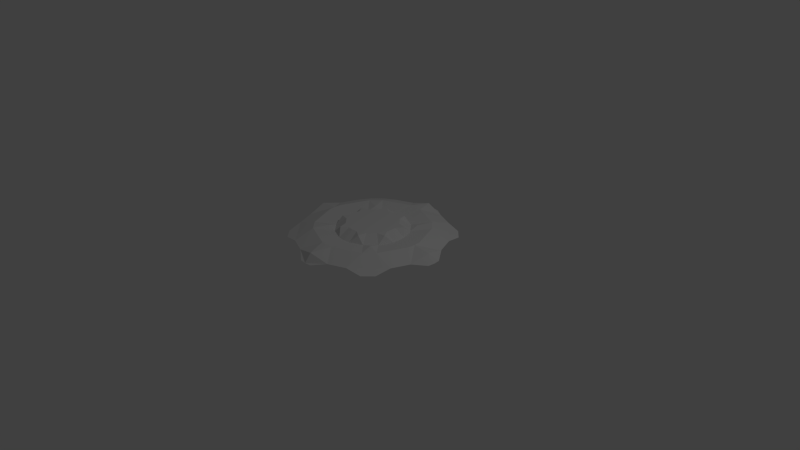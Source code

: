 # Source: DeathCylinderModel.blend  (saved by Blender 2.70.0; exported with 4.5.12 LTS)
import bpy
from mathutils import Matrix  # noqa: F401  (used for matrix-valued properties, if any)

bpy.ops.wm.read_factory_settings(use_empty=True)
scene = bpy.context.scene
scene.name = 'Scene'

# ---- collections
col_collection_1 = bpy.data.collections.new('Collection 1'); scene.collection.children.link(col_collection_1)

# ---- world
world_world = bpy.data.worlds.new('World'); scene.world = world_world
world_world.color = (0.05088, 0.05088, 0.05088)
world_world.use_sun_shadow = False
world_world.sun_shadow_jitter_overblur = 0.0
world_world.cycles.sampling_method = 'MANUAL'
world_world.cycles.sample_map_resolution = 256

# ---- cameras
cam_camera = bpy.data.cameras.new('Camera')
cam_camera.clip_end = 100.0
cam_camera.lens = 35.0
cam_camera.sensor_width = 32.0
cam_camera.sensor_height = 18.0
cam_camera.ortho_scale = 7.314
cam_camera.dof.focus_distance = 0.0
cam_camera.dof.aperture_fstop = 128.0

# ---- lights
light_lamp = bpy.data.lights.new('Lamp', 'POINT')
light_lamp.transmission_factor = 0.0
light_lamp.cutoff_distance = 30.0
light_lamp.energy = 100.0
light_lamp.shadow_buffer_clip_start = 1.001
light_lamp.shadow_soft_size = 0.1
light_lamp.shadow_maximum_resolution = 0.006
light_lamp.use_absolute_resolution = True
light_lamp.cycles.use_multiple_importance_sampling = False

# ---- meshes
me_cylinder = bpy.data.meshes.new('Cylinder')
me_cylinder.from_pydata([(0.9574, 0.2604, 0.3268), (0.8611, 0.4929, 0.3268), (0.2604, 0.9574, 0.3268), (0.7493, 0.08642, 0.416), (0.591, 0.4687, 0.416), (0.08642, 0.7493, 0.416), (0.4687, 0.591, 0.416), (0.4755, 0.09457, 0.3791), (0.2693, 0.4031, 0.3791), (0.09457, 0.4755, 0.3791), (0.2903, 0.1881, 0.4733), (0.1969, 0.2815, 0.4733), (0.4031, 0.2693, 0.3791), (0.3979, 0.162, 0.4705), (0.1686, 0.3908, 0.4714), (1.082, 0.08771, 0.2895), (0.8272, 0.7032, 0.2895), (0.7032, 0.8272, 0.2895), (0.08771, 1.082, 0.2895), (0.4929, 0.8611, 0.3268), (0.3409, 0.06604, 0.4733), (0.0749, 0.332, 0.4733), (0.3984, 0.3984, 0.416), (-0.9574, 0.2604, 0.3268), (-0.8611, 0.4929, 0.3268), (-0.2604, 0.9574, 0.3268), (-0.7493, 0.08642, 0.416), (-0.591, 0.4687, 0.416), (-0.08642, 0.7493, 0.416), (-0.4687, 0.591, 0.416), (-0.4755, 0.09457, 0.3791), (-0.2693, 0.4031, 0.3791), (-0.09457, 0.4755, 0.3791), (-0.2903, 0.1881, 0.4733), (-0.1969, 0.2815, 0.4733), (-0.4031, 0.2693, 0.3791), (-0.3979, 0.162, 0.4705), (-0.1686, 0.3908, 0.4714), (-1.082, 0.08771, 0.2895), (-0.8272, 0.7032, 0.2895), (-0.7032, 0.8272, 0.2895), (-0.08771, 1.082, 0.2895), (0.0, 1.0, 0.3946), (0.0, 1.091, 0.2895), (-0.4929, 0.8611, 0.3268), (-0.3409, 0.06604, 0.4733), (-0.0749, 0.332, 0.4733), (-0.3984, 0.3984, 0.416), (0.0, 0.7578, 0.416), (0.0, 0.4848, 0.3791), (0.0, 0.3385, 0.4733), (0.9574, -0.2604, 0.3268), (0.8611, -0.4929, 0.3268), (0.2604, -0.9574, 0.3268), (0.7493, -0.08642, 0.416), (0.591, -0.4687, 0.416), (0.08642, -0.7493, 0.416), (0.4687, -0.591, 0.416), (0.4755, -0.09457, 0.3791), (0.2693, -0.4031, 0.3791), (0.09457, -0.4755, 0.3791), (0.2903, -0.1881, 0.4733), (0.1969, -0.2815, 0.4733), (0.4031, -0.2693, 0.3791), (0.3979, -0.162, 0.4705), (0.1686, -0.3908, 0.4714), (1.091, 0.0, 0.2895), (1.082, -0.08771, 0.2895), (0.8272, -0.7032, 0.2895), (0.7032, -0.8272, 0.2895), (0.08771, -1.082, 0.2895), (1.0, 0.0, 0.3946), (0.4929, -0.8611, 0.3268), (0.7578, 0.0, 0.416), (0.4848, 0.0, 0.3791), (0.3474, 0.0, 0.4733), (0.3409, -0.06604, 0.4733), (0.0749, -0.332, 0.4733), (0.3984, -0.3984, 0.416), (-0.9574, -0.2604, 0.3268), (-0.8611, -0.4929, 0.3268), (-0.2604, -0.9574, 0.3268), (-0.7493, -0.08642, 0.416), (-0.591, -0.4687, 0.416), (-0.08642, -0.7493, 0.416), (-0.4687, -0.591, 0.416), (-0.4755, -0.09457, 0.3791), (-0.2693, -0.4031, 0.3791), (-0.09457, -0.4755, 0.3791), (-0.2903, -0.1881, 0.4733), (-0.1969, -0.2815, 0.4733), (-0.4031, -0.2693, 0.3791), (-0.3979, -0.162, 0.4705), (-0.1686, -0.3908, 0.4714), (-1.091, 0.0, 0.2895), (-1.082, -0.08771, 0.2895), (-0.8272, -0.7032, 0.2895), (-0.7032, -0.8272, 0.2895), (-0.08771, -1.082, 0.2895), (0.0, -1.0, 0.3946), (0.0, -1.091, 0.2895), (-1.0, 0.0, 0.3946), (-0.4929, -0.8611, 0.3268), (-0.7578, 0.0, 0.416), (-0.4848, 0.0, 0.3791), (-0.3474, 0.0, 0.4733), (-0.3409, -0.06604, 0.4733), (-0.0749, -0.332, 0.4733), (-0.3984, -0.3984, 0.416), (0.0, -0.7578, 0.416), (0.0, -0.4848, 0.3791), (0.0, -0.3385, 0.4733)], [], [(8, 11, 10, 12), (7, 20, 75, 74), (21, 14, 9), (6, 22, 4), (8, 14, 11), (49, 50, 21, 9), (71, 66, 15, 0), (12, 22, 8), (0, 3, 73, 71), (48, 49, 9, 5), (42, 48, 5, 2), (2, 5, 6, 19), (19, 6, 4, 1), (2, 18, 43, 42), (1, 16, 17, 19), (8, 22, 6), (10, 13, 12), (12, 13, 7), (3, 7, 74, 73), (11, 14, 21), (9, 14, 8), (1, 4, 3, 0), (7, 13, 20), (4, 12, 7, 3), (4, 22, 12), (20, 13, 10), (5, 9, 8, 6), (31, 35, 33, 34), (30, 104, 105, 45), (46, 32, 37), (29, 27, 47), (31, 34, 37), (49, 32, 46, 50), (101, 23, 38, 94), (35, 31, 47), (23, 101, 103, 26), (48, 28, 32, 49), (42, 25, 28, 48), (25, 44, 29, 28), (44, 24, 27, 29), (25, 42, 43, 41), (24, 44, 40, 39), (31, 29, 47), (33, 35, 36), (35, 30, 36), (26, 103, 104, 30), (34, 46, 37), (32, 31, 37), (24, 23, 26, 27), (30, 45, 36), (27, 26, 30, 35), (27, 35, 47), (45, 33, 36), (28, 29, 31, 32), (59, 63, 61, 62), (58, 74, 75, 76), (77, 60, 65), (57, 55, 78), (59, 62, 65), (110, 60, 77, 111), (71, 51, 67, 66), (63, 59, 78), (51, 71, 73, 54), (109, 56, 60, 110), (99, 53, 56, 109), (53, 72, 57, 56), (72, 52, 55, 57), (53, 99, 100, 70), (52, 72, 69, 68), (59, 57, 78), (61, 63, 64), (63, 58, 64), (54, 73, 74, 58), (62, 77, 65), (60, 59, 65), (52, 51, 54, 55), (58, 76, 64), (55, 54, 58, 63), (55, 63, 78), (76, 61, 64), (56, 57, 59, 60), (87, 90, 89, 91), (86, 106, 105, 104), (107, 93, 88), (85, 108, 83), (87, 93, 90), (110, 111, 107, 88), (101, 94, 95, 79), (91, 108, 87), (79, 82, 103, 101), (109, 110, 88, 84), (99, 109, 84, 81), (81, 84, 85, 102), (102, 85, 83, 80), (81, 98, 100, 99), (80, 96, 97, 102), (87, 108, 85), (89, 92, 91), (91, 92, 86), (82, 86, 104, 103), (90, 93, 107), (88, 93, 87), (80, 83, 82, 79), (86, 92, 106), (83, 91, 86, 82), (83, 108, 91), (106, 92, 89), (84, 88, 87, 85), (21, 50, 46, 34, 33, 45, 105, 106, 89, 90, 107, 111, 77, 62, 61, 76, 75, 20, 10, 11)])
_uv = me_cylinder.uv_layers.new(name='UVMap')
_uv.uv.foreach_set('vector', [0.4586, 0.7095, 0.4752, 0.6406, 0.5287, 0.6404, 0.5411, 0.7096, 0.617, 0.6781, 0.5784, 0.6197, 0.5991, 0.6026, 0.6487, 0.6519, 0.4256, 0.6197, 0.4373, 0.6595, 0.3829, 0.6777, 0.4625, 0.8289, 0.5, 0.7499, 0.538, 0.8284, 0.4586, 0.7095, 0.4373, 0.6595, 0.4752, 0.6406, 0.3515, 0.6516, 0.4023, 0.6003, 0.4256, 0.6197, 0.3829, 0.6777, 0.8037, 0.8061, 0.8445, 0.8466, 0.8144, 0.8717, 0.7195, 0.8843, 0.5411, 0.7096, 0.5, 0.7499, 0.4586, 0.7095, 0.7195, 0.8843, 0.7044, 0.7602, 0.7328, 0.7356, 0.8037, 0.8061, 0.268, 0.7353, 0.3515, 0.6516, 0.3829, 0.6777, 0.296, 0.7603, 0.197, 0.8064, 0.2675, 0.7358, 0.296, 0.7603, 0.2814, 0.8841, 0.2814, 0.8841, 0.296, 0.7603, 0.4625, 0.8289, 0.3846, 0.9277, 0.3846, 0.9277, 0.4625, 0.8289, 0.538, 0.8284, 0.6156, 0.927, 0.2814, 0.8841, 0.1866, 0.872, 0.1564, 0.8471, 0.197, 0.8064, 0.6156, 0.927, 0.5392, 0.985, 0.4614, 0.9852, 0.3846, 0.9277, 0.4586, 0.7095, 0.5, 0.7499, 0.4625, 0.8289, 0.5287, 0.6404, 0.5656, 0.6596, 0.5411, 0.7096, 0.5411, 0.7096, 0.5656, 0.6596, 0.617, 0.6781, 0.7044, 0.7602, 0.617, 0.6781, 0.6487, 0.6519, 0.7324, 0.7352, 0.4752, 0.6406, 0.4373, 0.6595, 0.4256, 0.6197, 0.3829, 0.6777, 0.4373, 0.6595, 0.4586, 0.7095, 0.6156, 0.927, 0.538, 0.8284, 0.7044, 0.7602, 0.7195, 0.8843, 0.617, 0.6781, 0.5656, 0.6596, 0.5784, 0.6197, 0.538, 0.8284, 0.5411, 0.7096, 0.617, 0.6781, 0.7044, 0.7602, 0.538, 0.8284, 0.5, 0.7499, 0.5411, 0.7096, 0.5784, 0.6197, 0.5656, 0.6596, 0.5287, 0.6404, 0.296, 0.7603, 0.3829, 0.6777, 0.4586, 0.7095, 0.4625, 0.8289, 0.2934, 0.5446, 0.2933, 0.4622, 0.3625, 0.4744, 0.3626, 0.5279, 0.3246, 0.3863, 0.3507, 0.3547, 0.4002, 0.4041, 0.383, 0.4249, 0.383, 0.5775, 0.3254, 0.6201, 0.3434, 0.5658, 0.1741, 0.541, 0.1744, 0.4657, 0.253, 0.5033, 0.2934, 0.5446, 0.3626, 0.5279, 0.3434, 0.5658, 0.3515, 0.6516, 0.3254, 0.6201, 0.383, 0.5775, 0.4023, 0.6003, 0.1959, 0.2002, 0.1182, 0.2845, 0.1303, 0.1898, 0.1553, 0.1596, 0.2933, 0.4622, 0.2934, 0.5446, 0.253, 0.5033, 0.1182, 0.2845, 0.1959, 0.2002, 0.2667, 0.2708, 0.2422, 0.2992, 0.268, 0.7353, 0.2429, 0.7073, 0.3254, 0.6201, 0.3515, 0.6516, 0.197, 0.8064, 0.1192, 0.7221, 0.2429, 0.7073, 0.2675, 0.7358, 0.1192, 0.7221, 0.07546, 0.619, 0.1741, 0.541, 0.2429, 0.7073, 0.07546, 0.619, 0.07591, 0.3884, 0.1744, 0.4657, 0.1741, 0.541, 0.1192, 0.7221, 0.197, 0.8064, 0.1564, 0.8471, 0.1314, 0.8169, 0.07591, 0.3884, 0.07546, 0.619, 0.01796, 0.5424, 0.01811, 0.4648, 0.2934, 0.5446, 0.1741, 0.541, 0.253, 0.5033, 0.3625, 0.4744, 0.2933, 0.4622, 0.3432, 0.4376, 0.2933, 0.4622, 0.3246, 0.3863, 0.3432, 0.4376, 0.2422, 0.2992, 0.2672, 0.2712, 0.3507, 0.3547, 0.3246, 0.3863, 0.3626, 0.5279, 0.383, 0.5775, 0.3434, 0.5658, 0.3254, 0.6201, 0.2934, 0.5446, 0.3434, 0.5658, 0.07591, 0.3884, 0.1182, 0.2845, 0.2422, 0.2992, 0.1744, 0.4657, 0.3246, 0.3863, 0.383, 0.4249, 0.3432, 0.4376, 0.1744, 0.4657, 0.2422, 0.2992, 0.3246, 0.3863, 0.2933, 0.4622, 0.1744, 0.4657, 0.2933, 0.4622, 0.253, 0.5033, 0.383, 0.4249, 0.3625, 0.4744, 0.3432, 0.4376, 0.2429, 0.7073, 0.1741, 0.541, 0.2934, 0.5446, 0.3254, 0.6201, 0.7057, 0.4619, 0.7059, 0.5442, 0.6366, 0.532, 0.6366, 0.4786, 0.6747, 0.6202, 0.6487, 0.6519, 0.5991, 0.6026, 0.6161, 0.5816, 0.6163, 0.4291, 0.6738, 0.3865, 0.6558, 0.4407, 0.8248, 0.4654, 0.8245, 0.5407, 0.746, 0.5031, 0.7057, 0.4619, 0.6366, 0.4786, 0.6558, 0.4407, 0.6478, 0.3551, 0.6738, 0.3865, 0.6163, 0.4291, 0.5971, 0.4062, 0.8037, 0.8061, 0.8812, 0.7215, 0.8693, 0.8163, 0.8445, 0.8466, 0.7059, 0.5442, 0.7057, 0.4619, 0.746, 0.5031, 0.8812, 0.7215, 0.8037, 0.8061, 0.7328, 0.7356, 0.7573, 0.7071, 0.7312, 0.2716, 0.7561, 0.2995, 0.6738, 0.3865, 0.6478, 0.3551, 0.802, 0.2006, 0.8796, 0.2848, 0.7561, 0.2995, 0.7316, 0.2711, 0.8796, 0.2848, 0.9232, 0.3875, 0.8248, 0.4654, 0.7561, 0.2995, 0.9232, 0.3875, 0.9232, 0.6177, 0.8245, 0.5407, 0.8248, 0.4654, 0.8796, 0.2848, 0.802, 0.2006, 0.8425, 0.1602, 0.8674, 0.1903, 0.9232, 0.6177, 0.9232, 0.3875, 0.9807, 0.4638, 0.9807, 0.5414, 0.7057, 0.4619, 0.8248, 0.4654, 0.746, 0.5031, 0.6366, 0.532, 0.7059, 0.5442, 0.656, 0.5688, 0.7059, 0.5442, 0.6747, 0.6202, 0.656, 0.5688, 0.7573, 0.7071, 0.7324, 0.7352, 0.6487, 0.6519, 0.6747, 0.6202, 0.6366, 0.4786, 0.6163, 0.4291, 0.6558, 0.4407, 0.6738, 0.3865, 0.7057, 0.4619, 0.6558, 0.4407, 0.9232, 0.6177, 0.8812, 0.7215, 0.7573, 0.7071, 0.8245, 0.5407, 0.6747, 0.6202, 0.6161, 0.5816, 0.656, 0.5688, 0.8245, 0.5407, 0.7573, 0.7071, 0.6747, 0.6202, 0.7059, 0.5442, 0.8245, 0.5407, 0.7059, 0.5442, 0.746, 0.5031, 0.6161, 0.5816, 0.6366, 0.532, 0.656, 0.5688, 0.7561, 0.2995, 0.8248, 0.4654, 0.7057, 0.4619, 0.6738, 0.3865, 0.5409, 0.2972, 0.5242, 0.366, 0.4708, 0.3663, 0.4584, 0.297, 0.3825, 0.3285, 0.4211, 0.3869, 0.4002, 0.4041, 0.3507, 0.3547, 0.5738, 0.3869, 0.5621, 0.3471, 0.6164, 0.329, 0.5371, 0.178, 0.4996, 0.2568, 0.4617, 0.1784, 0.5409, 0.2972, 0.5621, 0.3471, 0.5242, 0.366, 0.6478, 0.3551, 0.5971, 0.4062, 0.5738, 0.3869, 0.6164, 0.329, 0.1959, 0.2002, 0.1553, 0.1596, 0.1854, 0.1345, 0.2803, 0.1221, 0.4584, 0.297, 0.4996, 0.2568, 0.5409, 0.2972, 0.2803, 0.1221, 0.2952, 0.2462, 0.2667, 0.2708, 0.1959, 0.2002, 0.7312, 0.2716, 0.6478, 0.3551, 0.6164, 0.329, 0.7032, 0.2466, 0.802, 0.2006, 0.7316, 0.2711, 0.7032, 0.2466, 0.7179, 0.1231, 0.7179, 0.1231, 0.7032, 0.2466, 0.5371, 0.178, 0.615, 0.07943, 0.615, 0.07943, 0.5371, 0.178, 0.4617, 0.1784, 0.3843, 0.07972, 0.7179, 0.1231, 0.8124, 0.1353, 0.8425, 0.1602, 0.802, 0.2006, 0.3843, 0.07972, 0.4607, 0.02195, 0.5384, 0.02185, 0.615, 0.07943, 0.5409, 0.2972, 0.4996, 0.2568, 0.5371, 0.178, 0.4708, 0.3663, 0.4339, 0.3471, 0.4584, 0.297, 0.4584, 0.297, 0.4339, 0.3471, 0.3825, 0.3285, 0.2952, 0.2462, 0.3825, 0.3285, 0.3507, 0.3547, 0.2672, 0.2712, 0.5242, 0.366, 0.5621, 0.3471, 0.5738, 0.3869, 0.6164, 0.329, 0.5621, 0.3471, 0.5409, 0.2972, 0.3843, 0.07972, 0.4617, 0.1784, 0.2952, 0.2462, 0.2803, 0.1221, 0.3825, 0.3285, 0.4339, 0.3471, 0.4211, 0.3869, 0.4617, 0.1784, 0.4584, 0.297, 0.3825, 0.3285, 0.2952, 0.2462, 0.4617, 0.1784, 0.4996, 0.2568, 0.4584, 0.297, 0.4211, 0.3869, 0.4339, 0.3471, 0.4708, 0.3663, 0.7032, 0.2466, 0.6164, 0.329, 0.5409, 0.2972, 0.5371, 0.178, 0.4256, 0.6197, 0.4023, 0.6003, 0.383, 0.5775, 0.3626, 0.5279, 0.3625, 0.4744, 0.383, 0.4249, 0.4002, 0.4041, 0.4211, 0.3869, 0.4708, 0.3663, 0.5242, 0.366, 0.5738, 0.3869, 0.5971, 0.4062, 0.6163, 0.4291, 0.6366, 0.4786, 0.6366, 0.532, 0.6161, 0.5816, 0.5991, 0.6026, 0.5784, 0.6197, 0.5287, 0.6404, 0.4752, 0.6406])
me_cylinder.use_remesh_preserve_volume = False
me_cylinder.use_remesh_preserve_attributes = False
me_cylinder.use_mirror_vertex_groups = False
me_cylinder.update()

# ---- objects
ob_cylinder = bpy.data.objects.new('Cylinder', me_cylinder)
ob_lamp = bpy.data.objects.new('Lamp', light_lamp)
ob_camera = bpy.data.objects.new('Camera', cam_camera)

# ---- transforms, parenting, visibility, modifiers, constraints
ob_cylinder.location = (0.0, 0.0, 0.0)
ob_cylinder.lineart.crease_threshold = 0.0
ob_lamp.location = (4.076, 1.005, 5.904)
ob_lamp.rotation_euler = (0.6503, 0.05522, 1.866)
ob_lamp.lock_rotations_4d = False
ob_lamp.empty_display_type = 'ARROWS'
ob_lamp.color = (0.0, 0.0, 0.0, 0.0)
ob_lamp.lineart.crease_threshold = 0.0
ob_camera.location = (7.481, -6.508, 5.344)
ob_camera.rotation_euler = (1.109, 0.01082, 0.8149)
ob_camera.lock_rotations_4d = False
ob_camera.empty_display_type = 'ARROWS'
ob_camera.color = (0.0, 0.0, 0.0, 0.0)
ob_camera.display_type = 'WIRE'
ob_camera.lineart.crease_threshold = 0.0

# ---- collection membership
col_collection_1.objects.link(ob_cylinder)
col_collection_1.objects.link(ob_lamp)
col_collection_1.objects.link(ob_camera)

# ---- scene / render settings (as saved in the file)
scene.camera = ob_camera
scene.frame_start = 1; scene.frame_end = 250; scene.frame_set(3)
scene.render.engine = 'BLENDER_EEVEE_NEXT'
scene.render.resolution_percentage = 50
scene.render.dither_intensity = 0.0
scene.cycles.use_denoising = False
scene.cycles.samples = 10
scene.cycles.sampling_pattern = 'TABULATED_SOBOL'
scene.cycles.light_sampling_threshold = 0.0
scene.cycles.use_adaptive_sampling = False
scene.cycles.use_light_tree = False
scene.cycles.blur_glossy = 0.0
scene.cycles.volume_bounces = 1
scene.cycles.pixel_filter_type = 'GAUSSIAN'
scene.cycles.sample_clamp_indirect = 0.0
scene.view_settings.view_transform = 'Standard'
bpy.context.view_layer.update()
